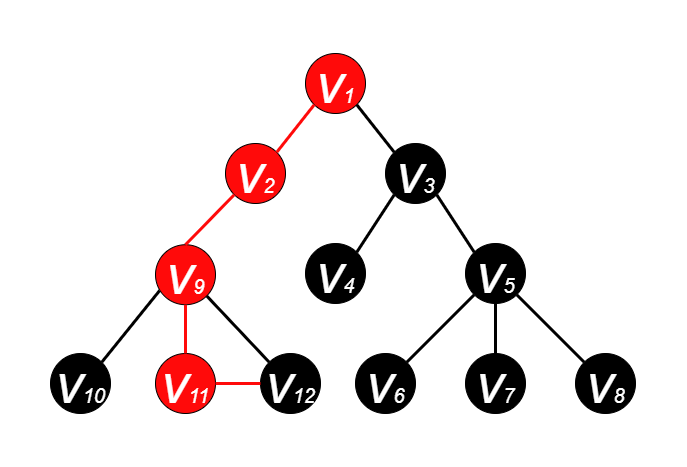

The diagram above was exported from draw.io. Its source (the exported page's mxGraphModel, read from the mxfile embedded in the PNG):
<mxGraphModel dx="1185" dy="588" grid="1" gridSize="10" guides="1" tooltips="1" connect="1" arrows="1" fold="1" page="1" pageScale="1" pageWidth="600" pageHeight="500" math="0" shadow="0">
  <root>
    <mxCell id="0" />
    <mxCell id="1" parent="0" />
    <mxCell id="EadP04PwVeOW2zSCT6ii-2" value="&lt;i&gt;&lt;font color=&quot;#ffffff&quot; style=&quot;&quot;&gt;&lt;font style=&quot;font-size: 55px;&quot;&gt;v&lt;/font&gt;&lt;font style=&quot;font-size: 20px;&quot;&gt;1&lt;/font&gt;&lt;/font&gt;&lt;/i&gt;" style="ellipse;whiteSpace=wrap;html=1;aspect=fixed;fillColor=#FF0A0A;strokeColor=#000000;" parent="1" vertex="1">
      <mxGeometry x="265" y="70" width="60" height="60" as="geometry" />
    </mxCell>
    <mxCell id="EadP04PwVeOW2zSCT6ii-3" value="&lt;i&gt;&lt;font style=&quot;&quot; color=&quot;#ffffff&quot;&gt;&lt;font style=&quot;font-size: 55px;&quot;&gt;v&lt;/font&gt;&lt;font style=&quot;font-size: 20px;&quot;&gt;2&lt;/font&gt;&lt;/font&gt;&lt;/i&gt;" style="ellipse;whiteSpace=wrap;html=1;aspect=fixed;fillColor=#FF0A0A;strokeColor=#000000;" parent="1" vertex="1">
      <mxGeometry x="185" y="160" width="60" height="60" as="geometry" />
    </mxCell>
    <mxCell id="EadP04PwVeOW2zSCT6ii-4" value="&lt;i&gt;&lt;font style=&quot;&quot; color=&quot;#ffffff&quot;&gt;&lt;font style=&quot;font-size: 55px;&quot;&gt;v&lt;/font&gt;&lt;font style=&quot;font-size: 20px;&quot;&gt;3&lt;/font&gt;&lt;/font&gt;&lt;/i&gt;" style="ellipse;whiteSpace=wrap;html=1;aspect=fixed;fillColor=#000000;" parent="1" vertex="1">
      <mxGeometry x="345" y="160" width="60" height="60" as="geometry" />
    </mxCell>
    <mxCell id="EadP04PwVeOW2zSCT6ii-5" value="&lt;i&gt;&lt;font style=&quot;&quot; color=&quot;#ffffff&quot;&gt;&lt;font style=&quot;font-size: 55px;&quot;&gt;v&lt;/font&gt;&lt;font style=&quot;font-size: 20px;&quot;&gt;4&lt;/font&gt;&lt;/font&gt;&lt;/i&gt;" style="ellipse;whiteSpace=wrap;html=1;aspect=fixed;fillColor=#000000;" parent="1" vertex="1">
      <mxGeometry x="265" y="260" width="60" height="60" as="geometry" />
    </mxCell>
    <mxCell id="EadP04PwVeOW2zSCT6ii-6" value="&lt;i&gt;&lt;font style=&quot;&quot; color=&quot;#ffffff&quot;&gt;&lt;font style=&quot;font-size: 55px;&quot;&gt;v&lt;/font&gt;&lt;font style=&quot;font-size: 20px;&quot;&gt;5&lt;/font&gt;&lt;/font&gt;&lt;/i&gt;" style="ellipse;whiteSpace=wrap;html=1;aspect=fixed;fillColor=#000000;" parent="1" vertex="1">
      <mxGeometry x="425" y="260" width="60" height="60" as="geometry" />
    </mxCell>
    <mxCell id="EadP04PwVeOW2zSCT6ii-7" value="&lt;i&gt;&lt;font style=&quot;&quot; color=&quot;#ffffff&quot;&gt;&lt;font style=&quot;font-size: 55px;&quot;&gt;v&lt;/font&gt;&lt;font style=&quot;font-size: 20px;&quot;&gt;7&lt;/font&gt;&lt;/font&gt;&lt;/i&gt;" style="ellipse;whiteSpace=wrap;html=1;aspect=fixed;fillColor=#000000;" parent="1" vertex="1">
      <mxGeometry x="425" y="370" width="60" height="60" as="geometry" />
    </mxCell>
    <mxCell id="EadP04PwVeOW2zSCT6ii-8" value="&lt;i&gt;&lt;font style=&quot;&quot; color=&quot;#ffffff&quot;&gt;&lt;font style=&quot;font-size: 55px;&quot;&gt;v&lt;/font&gt;&lt;font style=&quot;font-size: 20px;&quot;&gt;6&lt;/font&gt;&lt;/font&gt;&lt;/i&gt;" style="ellipse;whiteSpace=wrap;html=1;aspect=fixed;fillColor=#000000;" parent="1" vertex="1">
      <mxGeometry x="315" y="370" width="60" height="60" as="geometry" />
    </mxCell>
    <mxCell id="EadP04PwVeOW2zSCT6ii-9" value="&lt;i&gt;&lt;font style=&quot;&quot; color=&quot;#ffffff&quot;&gt;&lt;font style=&quot;font-size: 55px;&quot;&gt;v&lt;/font&gt;&lt;font style=&quot;font-size: 20px;&quot;&gt;8&lt;/font&gt;&lt;/font&gt;&lt;/i&gt;" style="ellipse;whiteSpace=wrap;html=1;aspect=fixed;fillColor=#000000;" parent="1" vertex="1">
      <mxGeometry x="535" y="370" width="60" height="60" as="geometry" />
    </mxCell>
    <mxCell id="EadP04PwVeOW2zSCT6ii-10" value="" style="endArrow=none;html=1;rounded=0;fontSize=20;fontColor=#FFFFFF;entryX=1;entryY=1;entryDx=0;entryDy=0;exitX=0;exitY=0;exitDx=0;exitDy=0;strokeWidth=3;" parent="1" source="EadP04PwVeOW2zSCT6ii-4" target="EadP04PwVeOW2zSCT6ii-2" edge="1">
      <mxGeometry width="50" height="50" relative="1" as="geometry">
        <mxPoint x="385" y="270" as="sourcePoint" />
        <mxPoint x="435" y="220" as="targetPoint" />
      </mxGeometry>
    </mxCell>
    <mxCell id="EadP04PwVeOW2zSCT6ii-11" value="" style="endArrow=none;html=1;rounded=0;fontSize=20;fontColor=#FFFFFF;exitX=1;exitY=0;exitDx=0;exitDy=0;entryX=0;entryY=1;entryDx=0;entryDy=0;strokeWidth=3;strokeColor=#FF0A0A;" parent="1" source="EadP04PwVeOW2zSCT6ii-3" target="EadP04PwVeOW2zSCT6ii-2" edge="1">
      <mxGeometry width="50" height="50" relative="1" as="geometry">
        <mxPoint x="385" y="270" as="sourcePoint" />
        <mxPoint x="435" y="220" as="targetPoint" />
      </mxGeometry>
    </mxCell>
    <mxCell id="EadP04PwVeOW2zSCT6ii-12" value="" style="endArrow=none;html=1;rounded=0;fontSize=20;fontColor=#FFFFFF;entryX=0;entryY=1;entryDx=0;entryDy=0;exitX=1;exitY=0;exitDx=0;exitDy=0;strokeWidth=3;" parent="1" source="EadP04PwVeOW2zSCT6ii-5" target="EadP04PwVeOW2zSCT6ii-4" edge="1">
      <mxGeometry width="50" height="50" relative="1" as="geometry">
        <mxPoint x="385" y="270" as="sourcePoint" />
        <mxPoint x="435" y="220" as="targetPoint" />
      </mxGeometry>
    </mxCell>
    <mxCell id="EadP04PwVeOW2zSCT6ii-14" value="" style="endArrow=none;html=1;rounded=0;fontSize=20;fontColor=#FFFFFF;entryX=1;entryY=1;entryDx=0;entryDy=0;exitX=0;exitY=0;exitDx=0;exitDy=0;strokeWidth=3;" parent="1" source="EadP04PwVeOW2zSCT6ii-6" target="EadP04PwVeOW2zSCT6ii-4" edge="1">
      <mxGeometry width="50" height="50" relative="1" as="geometry">
        <mxPoint x="385" y="270" as="sourcePoint" />
        <mxPoint x="435" y="220" as="targetPoint" />
      </mxGeometry>
    </mxCell>
    <mxCell id="EadP04PwVeOW2zSCT6ii-15" value="" style="endArrow=none;html=1;rounded=0;fontSize=20;fontColor=#FFFFFF;entryX=0;entryY=1;entryDx=0;entryDy=0;exitX=1;exitY=0;exitDx=0;exitDy=0;strokeWidth=3;" parent="1" source="EadP04PwVeOW2zSCT6ii-8" target="EadP04PwVeOW2zSCT6ii-6" edge="1">
      <mxGeometry width="50" height="50" relative="1" as="geometry">
        <mxPoint x="385" y="270" as="sourcePoint" />
        <mxPoint x="435" y="220" as="targetPoint" />
      </mxGeometry>
    </mxCell>
    <mxCell id="EadP04PwVeOW2zSCT6ii-16" value="" style="endArrow=none;html=1;rounded=0;fontSize=20;fontColor=#FFFFFF;entryX=0.5;entryY=1;entryDx=0;entryDy=0;exitX=0.5;exitY=0;exitDx=0;exitDy=0;strokeWidth=3;" parent="1" source="EadP04PwVeOW2zSCT6ii-7" target="EadP04PwVeOW2zSCT6ii-6" edge="1">
      <mxGeometry width="50" height="50" relative="1" as="geometry">
        <mxPoint x="385" y="270" as="sourcePoint" />
        <mxPoint x="435" y="220" as="targetPoint" />
      </mxGeometry>
    </mxCell>
    <mxCell id="EadP04PwVeOW2zSCT6ii-17" value="" style="endArrow=none;html=1;rounded=0;fontSize=20;fontColor=#FFFFFF;entryX=1;entryY=1;entryDx=0;entryDy=0;exitX=0;exitY=0;exitDx=0;exitDy=0;strokeWidth=3;" parent="1" source="EadP04PwVeOW2zSCT6ii-9" target="EadP04PwVeOW2zSCT6ii-6" edge="1">
      <mxGeometry width="50" height="50" relative="1" as="geometry">
        <mxPoint x="385" y="270" as="sourcePoint" />
        <mxPoint x="435" y="220" as="targetPoint" />
      </mxGeometry>
    </mxCell>
    <mxCell id="pP-wg3NwNoG7PGbDv5qc-1" value="&lt;i&gt;&lt;font style=&quot;&quot; color=&quot;#ffffff&quot;&gt;&lt;font style=&quot;font-size: 55px;&quot;&gt;v&lt;/font&gt;&lt;font style=&quot;font-size: 20px;&quot;&gt;9&lt;/font&gt;&lt;/font&gt;&lt;/i&gt;" style="ellipse;whiteSpace=wrap;html=1;aspect=fixed;fillColor=#FF0A0A;" parent="1" vertex="1">
      <mxGeometry x="115" y="261.21" width="60" height="60" as="geometry" />
    </mxCell>
    <mxCell id="pP-wg3NwNoG7PGbDv5qc-2" value="&lt;i&gt;&lt;font style=&quot;&quot; color=&quot;#ffffff&quot;&gt;&lt;font style=&quot;font-size: 55px;&quot;&gt;v&lt;/font&gt;&lt;font style=&quot;font-size: 20px;&quot;&gt;11&lt;/font&gt;&lt;/font&gt;&lt;/i&gt;" style="ellipse;whiteSpace=wrap;html=1;aspect=fixed;fillColor=#FF0A0A;" parent="1" vertex="1">
      <mxGeometry x="115" y="370" width="60" height="60" as="geometry" />
    </mxCell>
    <mxCell id="pP-wg3NwNoG7PGbDv5qc-3" value="&lt;i&gt;&lt;font style=&quot;&quot; color=&quot;#ffffff&quot;&gt;&lt;font style=&quot;font-size: 55px;&quot;&gt;v&lt;/font&gt;&lt;font style=&quot;font-size: 20px;&quot;&gt;10&lt;/font&gt;&lt;/font&gt;&lt;/i&gt;" style="ellipse;whiteSpace=wrap;html=1;aspect=fixed;fillColor=#000000;direction=south;" parent="1" vertex="1">
      <mxGeometry x="10" y="370" width="60" height="60" as="geometry" />
    </mxCell>
    <mxCell id="pP-wg3NwNoG7PGbDv5qc-4" value="&lt;i&gt;&lt;font style=&quot;&quot; color=&quot;#ffffff&quot;&gt;&lt;font style=&quot;font-size: 55px;&quot;&gt;v&lt;/font&gt;&lt;font style=&quot;font-size: 20px;&quot;&gt;12&lt;/font&gt;&lt;/font&gt;&lt;/i&gt;" style="ellipse;whiteSpace=wrap;html=1;aspect=fixed;fillColor=#000000;" parent="1" vertex="1">
      <mxGeometry x="220" y="370" width="60" height="60" as="geometry" />
    </mxCell>
    <mxCell id="pP-wg3NwNoG7PGbDv5qc-5" value="" style="endArrow=none;html=1;rounded=0;fontSize=20;fontColor=#FFFFFF;entryX=0.069;entryY=0.764;entryDx=0;entryDy=0;exitX=0;exitY=0;exitDx=0;exitDy=0;strokeWidth=3;entryPerimeter=0;" parent="1" source="pP-wg3NwNoG7PGbDv5qc-3" edge="1" target="pP-wg3NwNoG7PGbDv5qc-1">
      <mxGeometry width="50" height="50" relative="1" as="geometry">
        <mxPoint x="75" y="258.79" as="sourcePoint" />
        <mxPoint x="123.78679656440363" y="300.0032034355964" as="targetPoint" />
      </mxGeometry>
    </mxCell>
    <mxCell id="pP-wg3NwNoG7PGbDv5qc-6" value="" style="endArrow=none;html=1;rounded=0;fontSize=20;fontColor=#FFFFFF;entryX=0.5;entryY=1;entryDx=0;entryDy=0;exitX=0.5;exitY=0;exitDx=0;exitDy=0;strokeWidth=3;strokeColor=#FF0A0A;" parent="1" source="pP-wg3NwNoG7PGbDv5qc-2" edge="1" target="pP-wg3NwNoG7PGbDv5qc-1">
      <mxGeometry width="50" height="50" relative="1" as="geometry">
        <mxPoint x="75" y="258.79" as="sourcePoint" />
        <mxPoint x="145" y="308.79" as="targetPoint" />
      </mxGeometry>
    </mxCell>
    <mxCell id="pP-wg3NwNoG7PGbDv5qc-7" value="" style="endArrow=none;html=1;rounded=0;fontSize=20;fontColor=#FFFFFF;entryX=1;entryY=1;entryDx=0;entryDy=0;exitX=0;exitY=0;exitDx=0;exitDy=0;strokeWidth=3;" parent="1" source="pP-wg3NwNoG7PGbDv5qc-4" edge="1" target="pP-wg3NwNoG7PGbDv5qc-1">
      <mxGeometry width="50" height="50" relative="1" as="geometry">
        <mxPoint x="75" y="258.79" as="sourcePoint" />
        <mxPoint x="166.21320343559637" y="300.0032034355964" as="targetPoint" />
      </mxGeometry>
    </mxCell>
    <mxCell id="pP-wg3NwNoG7PGbDv5qc-8" value="" style="endArrow=none;html=1;rounded=0;fontSize=20;fontColor=#FFFFFF;exitX=0.5;exitY=0;exitDx=0;exitDy=0;entryX=0;entryY=1;entryDx=0;entryDy=0;strokeWidth=3;strokeColor=#FF0A0A;" parent="1" source="pP-wg3NwNoG7PGbDv5qc-1" target="EadP04PwVeOW2zSCT6ii-3" edge="1">
      <mxGeometry width="50" height="50" relative="1" as="geometry">
        <mxPoint x="246.21320343559637" y="178.78679656440363" as="sourcePoint" />
        <mxPoint x="283.78679656440363" y="131.21320343559637" as="targetPoint" />
      </mxGeometry>
    </mxCell>
    <mxCell id="Ed37Po015sv9TBW0BH2n-1" value="" style="endArrow=none;html=1;rounded=0;fontSize=20;fontColor=#FFFFFF;entryX=1;entryY=0.5;entryDx=0;entryDy=0;exitX=0;exitY=0.5;exitDx=0;exitDy=0;strokeWidth=3;strokeColor=#FF0A0A;" parent="1" source="pP-wg3NwNoG7PGbDv5qc-4" target="pP-wg3NwNoG7PGbDv5qc-2" edge="1">
      <mxGeometry width="50" height="50" relative="1" as="geometry">
        <mxPoint x="238.78679656440363" y="388.78679656440363" as="sourcePoint" />
        <mxPoint x="176.21320343559637" y="310.00320343559633" as="targetPoint" />
      </mxGeometry>
    </mxCell>
  </root>
</mxGraphModel>